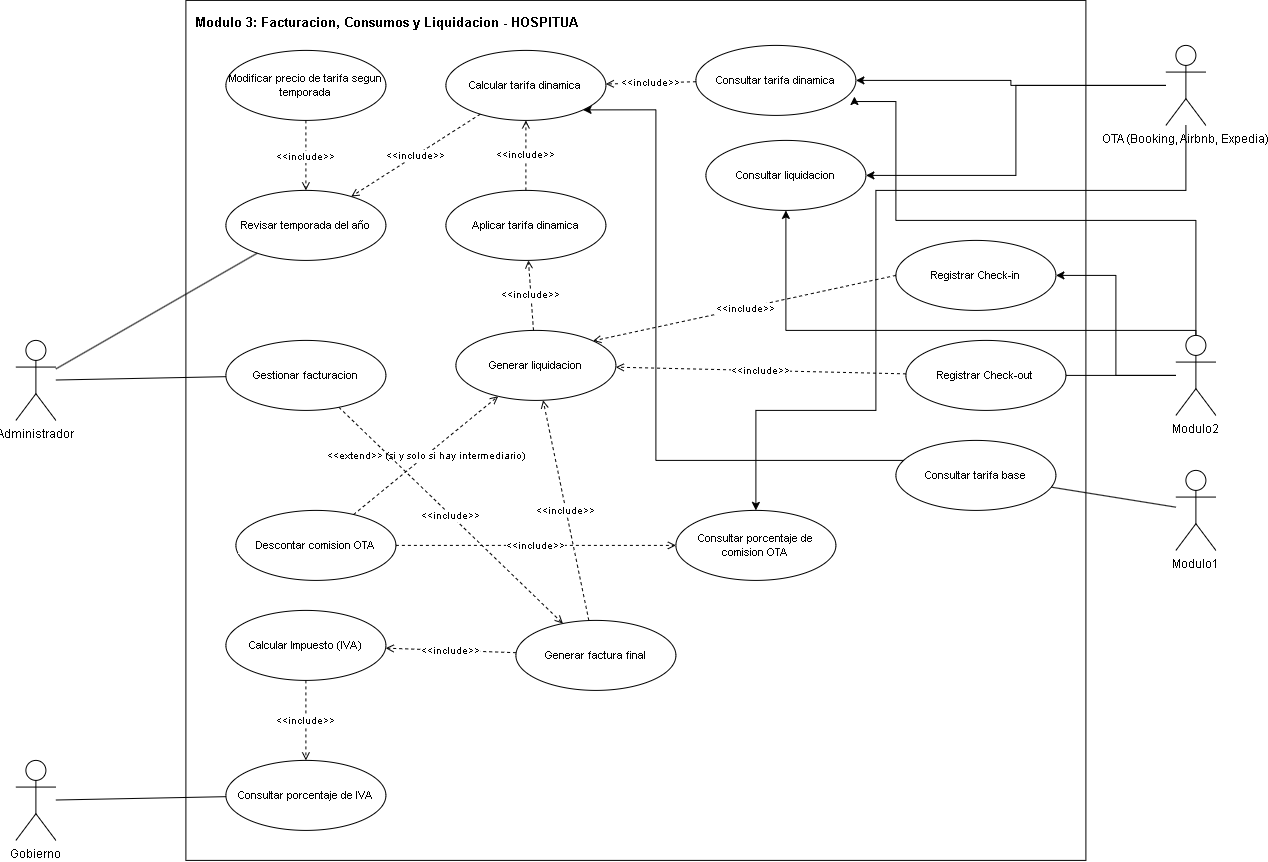

The diagram above was exported from draw.io. Its source (the exported page's mxGraphModel, read from the mxfile embedded in the PNG):
<mxGraphModel dx="1457" dy="851" grid="1" gridSize="10" guides="1" tooltips="1" connect="1" arrows="1" fold="1" page="1" pageScale="1" pageWidth="1600" pageHeight="1500" math="0" shadow="0">
  <root>
    <mxCell id="0" />
    <mxCell id="1" parent="0" />
    <mxCell id="boundary" parent="1" style="rounded=0;whiteSpace=wrap;html=1;verticalAlign=top;align=left;spacingLeft=8;spacingTop=8;fontStyle=1;fontSize=13;fillColor=none;" value="Modulo 3: Facturacion, Consumos y Liquidacion - HOSPITUA" vertex="1">
      <mxGeometry height="860" width="900" x="260" y="40" as="geometry" />
    </mxCell>
    <mxCell id="actorAdmin" parent="1" style="shape=umlActor;verticalLabelPosition=bottom;labelBackgroundColor=#ffffff;verticalAlign=top;html=1;outlineConnect=0;" value="Administrador" vertex="1">
      <mxGeometry height="80" width="40" x="90" y="380" as="geometry" />
    </mxCell>
    <mxCell id="actorGobierno" parent="1" style="shape=umlActor;verticalLabelPosition=bottom;labelBackgroundColor=#ffffff;verticalAlign=top;html=1;outlineConnect=0;" value="Gobierno" vertex="1">
      <mxGeometry height="80" width="40" x="90" y="800" as="geometry" />
    </mxCell>
    <mxCell id="9V66ZlySLZF219Nx1s8k-8" edge="1" parent="1" source="actorOTA" style="edgeStyle=orthogonalEdgeStyle;rounded=0;orthogonalLoop=1;jettySize=auto;html=1;entryX=1;entryY=0.5;entryDx=0;entryDy=0;" target="uc4">
      <mxGeometry relative="1" as="geometry" />
    </mxCell>
    <mxCell id="9V66ZlySLZF219Nx1s8k-9" edge="1" parent="1" source="actorOTA" style="edgeStyle=orthogonalEdgeStyle;rounded=0;orthogonalLoop=1;jettySize=auto;html=1;entryX=1;entryY=0.5;entryDx=0;entryDy=0;" target="uc7">
      <mxGeometry relative="1" as="geometry" />
    </mxCell>
    <mxCell id="actorOTA" parent="1" style="shape=umlActor;verticalLabelPosition=bottom;labelBackgroundColor=#ffffff;verticalAlign=top;html=1;outlineConnect=0;" value="OTA (Booking, Airbnb, Expedia)" vertex="1">
      <mxGeometry height="80" width="40" x="1240" y="85" as="geometry" />
    </mxCell>
    <mxCell id="9V66ZlySLZF219Nx1s8k-4" edge="1" parent="1" source="actorMod2" style="edgeStyle=orthogonalEdgeStyle;rounded=0;orthogonalLoop=1;jettySize=auto;html=1;entryX=1;entryY=0.5;entryDx=0;entryDy=0;" target="uc11">
      <mxGeometry relative="1" as="geometry" />
    </mxCell>
    <mxCell id="9V66ZlySLZF219Nx1s8k-11" edge="1" parent="1" source="actorMod2" style="edgeStyle=orthogonalEdgeStyle;rounded=0;orthogonalLoop=1;jettySize=auto;html=1;entryX=0.5;entryY=1;entryDx=0;entryDy=0;" target="uc7">
      <mxGeometry relative="1" as="geometry">
        <Array as="points">
          <mxPoint x="1270" y="370.06" />
          <mxPoint x="860" y="370.06" />
        </Array>
      </mxGeometry>
    </mxCell>
    <mxCell id="actorMod2" parent="1" style="shape=umlActor;verticalLabelPosition=bottom;labelBackgroundColor=#ffffff;verticalAlign=top;html=1;outlineConnect=0;" value="Modulo2" vertex="1">
      <mxGeometry height="80" width="40" x="1250" y="375" as="geometry" />
    </mxCell>
    <mxCell id="actorMod1" parent="1" style="shape=umlActor;verticalLabelPosition=bottom;labelBackgroundColor=#ffffff;verticalAlign=top;html=1;outlineConnect=0;" value="Modulo1" vertex="1">
      <mxGeometry height="80" width="40" x="1250" y="510" as="geometry" />
    </mxCell>
    <mxCell id="uc1" parent="1" style="ellipse;whiteSpace=wrap;html=1;fontSize=11;" value="Modificar precio de tarifa segun temporada" vertex="1">
      <mxGeometry height="70" width="160" x="300" y="90" as="geometry" />
    </mxCell>
    <mxCell id="uc2" parent="1" style="ellipse;whiteSpace=wrap;html=1;fontSize=11;" value="Revisar temporada del año" vertex="1">
      <mxGeometry height="70" width="160" x="300" y="230" as="geometry" />
    </mxCell>
    <mxCell id="uc3" parent="1" style="ellipse;whiteSpace=wrap;html=1;fontSize=11;" value="Calcular tarifa dinamica" vertex="1">
      <mxGeometry height="70" width="160" x="520" y="90" as="geometry" />
    </mxCell>
    <mxCell id="uc4" parent="1" style="ellipse;whiteSpace=wrap;html=1;fontSize=11;" value="Consultar tarifa dinamica" vertex="1">
      <mxGeometry height="70" width="160" x="770" y="85" as="geometry" />
    </mxCell>
    <mxCell id="uc5" parent="1" style="ellipse;whiteSpace=wrap;html=1;fontSize=11;" value="Aplicar tarifa dinamica" vertex="1">
      <mxGeometry height="70" width="160" x="520" y="230" as="geometry" />
    </mxCell>
    <mxCell id="uc6" parent="1" style="ellipse;whiteSpace=wrap;html=1;fontSize=11;" value="Generar liquidacion" vertex="1">
      <mxGeometry height="70" width="160" x="530" y="370" as="geometry" />
    </mxCell>
    <mxCell id="uc7" parent="1" style="ellipse;whiteSpace=wrap;html=1;fontSize=11;" value="Consultar liquidacion" vertex="1">
      <mxGeometry height="70" width="160" x="780" y="180" as="geometry" />
    </mxCell>
    <mxCell id="uc8" parent="1" style="ellipse;whiteSpace=wrap;html=1;fontSize=11;" value="Gestionar facturacion" vertex="1">
      <mxGeometry height="70" width="160" x="300" y="380" as="geometry" />
    </mxCell>
    <mxCell id="uc9" parent="1" style="ellipse;whiteSpace=wrap;html=1;fontSize=11;" value="Descontar comision OTA" vertex="1">
      <mxGeometry height="70" width="160" x="310" y="550" as="geometry" />
    </mxCell>
    <mxCell id="uc10" parent="1" style="ellipse;whiteSpace=wrap;html=1;fontSize=11;" value="Consultar porcentaje de comision OTA" vertex="1">
      <mxGeometry height="70" width="160" x="750" y="550" as="geometry" />
    </mxCell>
    <mxCell id="uc11" parent="1" style="ellipse;whiteSpace=wrap;html=1;fontSize=11;" value="Registrar Check-in" vertex="1">
      <mxGeometry height="70" width="160" x="970" y="280" as="geometry" />
    </mxCell>
    <mxCell id="uc12" parent="1" style="ellipse;whiteSpace=wrap;html=1;fontSize=11;" value="Registrar Check-out" vertex="1">
      <mxGeometry height="70" width="160" x="980" y="380" as="geometry" />
    </mxCell>
    <mxCell id="9V66ZlySLZF219Nx1s8k-6" edge="1" parent="1" source="uc13" style="edgeStyle=orthogonalEdgeStyle;rounded=0;orthogonalLoop=1;jettySize=auto;html=1;entryX=1;entryY=1;entryDx=0;entryDy=0;" target="uc3">
      <mxGeometry relative="1" as="geometry">
        <Array as="points">
          <mxPoint x="1050" y="500.06" />
          <mxPoint x="730" y="500.06" />
          <mxPoint x="730" y="149.35" />
        </Array>
      </mxGeometry>
    </mxCell>
    <mxCell id="uc13" parent="1" style="ellipse;whiteSpace=wrap;html=1;fontSize=11;" value="Consultar tarifa base" vertex="1">
      <mxGeometry height="70" width="160" x="970" y="480" as="geometry" />
    </mxCell>
    <mxCell id="uc14" parent="1" style="ellipse;whiteSpace=wrap;html=1;fontSize=11;" value="Calcular Impuesto (IVA)" vertex="1">
      <mxGeometry height="70" width="160" x="300" y="650" as="geometry" />
    </mxCell>
    <mxCell id="uc15" parent="1" style="ellipse;whiteSpace=wrap;html=1;fontSize=11;" value="Consultar porcentaje de IVA" vertex="1">
      <mxGeometry height="70" width="160" x="300" y="800" as="geometry" />
    </mxCell>
    <mxCell id="uc16" parent="1" style="ellipse;whiteSpace=wrap;html=1;fontSize=11;" value="Generar factura final" vertex="1">
      <mxGeometry height="70" width="160" x="590" y="660" as="geometry" />
    </mxCell>
    <mxCell id="assoc1" edge="1" parent="1" source="actorAdmin" style="endArrow=none;html=1;rounded=0;" target="uc8">
      <mxGeometry relative="1" as="geometry" />
    </mxCell>
    <mxCell id="assoc2" edge="1" parent="1" source="actorAdmin" style="endArrow=none;html=1;rounded=0;" target="uc2">
      <mxGeometry relative="1" as="geometry" />
    </mxCell>
    <mxCell id="assoc3" edge="1" parent="1" source="actorGobierno" style="endArrow=none;html=1;rounded=0;" target="uc15">
      <mxGeometry relative="1" as="geometry" />
    </mxCell>
    <mxCell id="assoc8" edge="1" parent="1" source="actorMod1" style="endArrow=none;html=1;rounded=0;" target="uc13">
      <mxGeometry relative="1" as="geometry" />
    </mxCell>
    <mxCell id="assoc9" edge="1" parent="1" source="actorMod2" style="endArrow=none;html=1;rounded=0;" target="uc12">
      <mxGeometry relative="1" as="geometry" />
    </mxCell>
    <mxCell id="ext1" edge="1" parent="1" source="uc1" style="endArrow=open;dashed=1;html=1;fontSize=10;" target="uc2" value="&amp;lt;&amp;lt;include&amp;gt;&amp;gt;">
      <mxGeometry relative="1" as="geometry" />
    </mxCell>
    <mxCell id="inc1" edge="1" parent="1" source="uc4" style="endArrow=open;dashed=1;html=1;fontSize=10;" target="uc3" value="&amp;lt;&amp;lt;include&amp;gt;&amp;gt;">
      <mxGeometry relative="1" as="geometry" />
    </mxCell>
    <mxCell id="inc2" edge="1" parent="1" source="uc3" style="endArrow=open;dashed=1;html=1;fontSize=10;" target="uc2" value="&amp;lt;&amp;lt;include&amp;gt;&amp;gt;">
      <mxGeometry relative="1" as="geometry" />
    </mxCell>
    <mxCell id="inc3" edge="1" parent="1" source="uc5" style="endArrow=open;dashed=1;html=1;fontSize=10;" target="uc3" value="&amp;lt;&amp;lt;include&amp;gt;&amp;gt;">
      <mxGeometry relative="1" as="geometry" />
    </mxCell>
    <mxCell id="inc4" edge="1" parent="1" source="uc6" style="endArrow=open;dashed=1;html=1;fontSize=10;" target="uc5" value="&amp;lt;&amp;lt;include&amp;gt;&amp;gt;">
      <mxGeometry relative="1" as="geometry" />
    </mxCell>
    <mxCell id="ext2" edge="1" parent="1" source="uc9" style="endArrow=open;dashed=1;html=1;fontSize=10;" target="uc6" value="&amp;lt;&amp;lt;extend&amp;gt;&amp;gt; (si y solo si hay intermediario)">
      <mxGeometry relative="1" as="geometry" />
    </mxCell>
    <mxCell id="inc5" edge="1" parent="1" source="uc9" style="endArrow=open;dashed=1;html=1;fontSize=10;" target="uc10" value="&amp;lt;&amp;lt;include&amp;gt;&amp;gt;">
      <mxGeometry relative="1" as="geometry" />
    </mxCell>
    <mxCell id="inc6" edge="1" parent="1" source="uc8" style="endArrow=open;dashed=1;html=1;fontSize=10;" target="uc16" value="&amp;lt;&amp;lt;include&amp;gt;&amp;gt;">
      <mxGeometry relative="1" as="geometry" />
    </mxCell>
    <mxCell id="inc7" edge="1" parent="1" source="uc16" style="endArrow=open;dashed=1;html=1;fontSize=10;" target="uc6" value="&amp;lt;&amp;lt;include&amp;gt;&amp;gt;">
      <mxGeometry relative="1" as="geometry" />
    </mxCell>
    <mxCell id="inc9" edge="1" parent="1" source="uc14" style="endArrow=open;dashed=1;html=1;fontSize=10;" target="uc15" value="&amp;lt;&amp;lt;include&amp;gt;&amp;gt;">
      <mxGeometry relative="1" as="geometry" />
    </mxCell>
    <mxCell id="inc10" edge="1" parent="1" source="uc16" style="endArrow=open;dashed=1;html=1;fontSize=10;" target="uc14" value="&amp;lt;&amp;lt;include&amp;gt;&amp;gt;">
      <mxGeometry relative="1" as="geometry" />
    </mxCell>
    <mxCell id="inc12" edge="1" parent="1" source="uc12" style="endArrow=open;dashed=1;html=1;fontSize=10;" target="uc6" value="&amp;lt;&amp;lt;include&amp;gt;&amp;gt;">
      <mxGeometry relative="1" as="geometry" />
    </mxCell>
    <mxCell id="9V66ZlySLZF219Nx1s8k-7" edge="1" parent="1" source="uc11" style="endArrow=open;dashed=1;html=1;fontSize=10;exitX=0;exitY=0.5;exitDx=0;exitDy=0;entryX=1;entryY=0;entryDx=0;entryDy=0;" target="uc6" value="&amp;lt;&amp;lt;include&amp;gt;&amp;gt;">
      <mxGeometry relative="1" as="geometry">
        <mxPoint x="1080" y="379" as="sourcePoint" />
        <mxPoint x="890" y="370" as="targetPoint" />
      </mxGeometry>
    </mxCell>
    <mxCell id="9V66ZlySLZF219Nx1s8k-10" edge="1" parent="1" source="actorOTA" style="edgeStyle=orthogonalEdgeStyle;rounded=0;orthogonalLoop=1;jettySize=auto;html=1;entryX=0.5;entryY=0;entryDx=0;entryDy=0;" target="uc10">
      <mxGeometry relative="1" as="geometry">
        <Array as="points">
          <mxPoint x="1260" y="230.06" />
          <mxPoint x="950" y="230.06" />
          <mxPoint x="950" y="450.06" />
          <mxPoint x="830" y="450.06" />
        </Array>
      </mxGeometry>
    </mxCell>
    <mxCell id="9V66ZlySLZF219Nx1s8k-12" edge="1" parent="1" source="actorMod2" style="edgeStyle=orthogonalEdgeStyle;rounded=0;orthogonalLoop=1;jettySize=auto;html=1;entryX=0.991;entryY=0.73;entryDx=0;entryDy=0;entryPerimeter=0;" target="uc4">
      <mxGeometry relative="1" as="geometry">
        <Array as="points">
          <mxPoint x="1270" y="260.06" />
          <mxPoint x="970" y="260.06" />
          <mxPoint x="970" y="141.12" />
        </Array>
      </mxGeometry>
    </mxCell>
  </root>
</mxGraphModel>